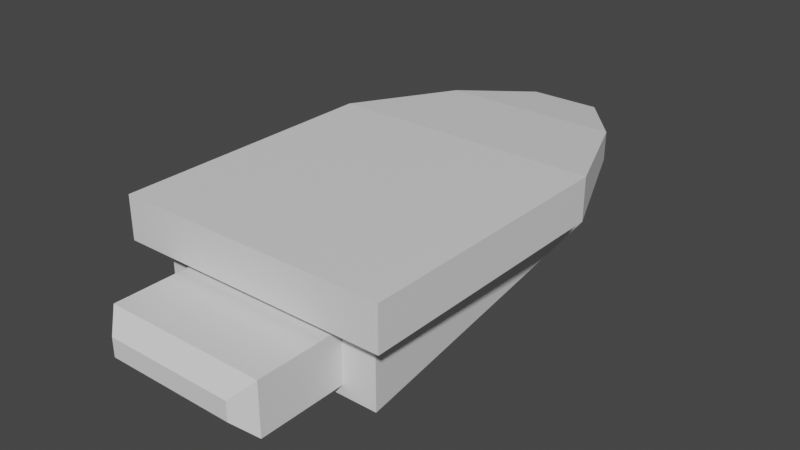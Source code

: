 # Source: pond_mite.blend  (saved by Blender 2.81.16; exported with 4.5.12 LTS)
import bpy
from mathutils import Matrix  # noqa: F401  (used for matrix-valued properties, if any)

bpy.ops.wm.read_factory_settings(use_empty=True)
scene = bpy.context.scene
scene.name = 'Scene'

# ---- collections
col_collection = bpy.data.collections.new('Collection'); scene.collection.children.link(col_collection)

# ---- materials (node trees are filled in below, after node groups)
mat_material_003 = bpy.data.materials.new('Material.003')
mat_material_003.use_transparent_shadow = False
mat_material_004 = bpy.data.materials.new('Material.004')
mat_material_004.use_transparent_shadow = False
mat_material_005 = bpy.data.materials.new('Material.005')
mat_material_005.use_transparent_shadow = False

# ---- material node trees
mat_material_003.use_nodes = True; mat_material_003.node_tree.nodes.clear()
_N = mat_material_003.node_tree.nodes; _L = mat_material_003.node_tree.links
n0 = _N.new('ShaderNodeOutputMaterial'); n0.name = 'Material Output'; n0.location = (300, 300)
n1 = _N.new('ShaderNodeBsdfPrincipled'); n1.name = 'Principled BSDF'; n1.location = (10, 300)
n1.distribution = 'GGX'
n1.subsurface_method = 'BURLEY'
n1.inputs[3].default_value = 1.45
n1.inputs[27].default_value = (0.0, 0.0, 0.0, 1.0)
n1.inputs[28].default_value = 1.0
_L.new(n1.outputs[0], n0.inputs[0])
n0.is_active_output = True
mat_material_004.use_nodes = True; mat_material_004.node_tree.nodes.clear()
_N = mat_material_004.node_tree.nodes; _L = mat_material_004.node_tree.links
n0 = _N.new('ShaderNodeOutputMaterial'); n0.name = 'Material Output'; n0.location = (300, 300)
n1 = _N.new('ShaderNodeBsdfPrincipled'); n1.name = 'Principled BSDF'; n1.location = (10, 300)
n1.distribution = 'GGX'
n1.subsurface_method = 'BURLEY'
n1.inputs[3].default_value = 1.45
n1.inputs[27].default_value = (0.0, 0.0, 0.0, 1.0)
n1.inputs[28].default_value = 1.0
_L.new(n1.outputs[0], n0.inputs[0])
n0.is_active_output = True
mat_material_005.use_nodes = True; mat_material_005.node_tree.nodes.clear()
_N = mat_material_005.node_tree.nodes; _L = mat_material_005.node_tree.links
n0 = _N.new('ShaderNodeOutputMaterial'); n0.name = 'Material Output'; n0.location = (300, 300)
n1 = _N.new('ShaderNodeBsdfPrincipled'); n1.name = 'Principled BSDF'; n1.location = (10, 300)
n1.distribution = 'GGX'
n1.subsurface_method = 'BURLEY'
n1.inputs[3].default_value = 1.45
n1.inputs[27].default_value = (0.0, 0.0, 0.0, 1.0)
n1.inputs[28].default_value = 1.0
_L.new(n1.outputs[0], n0.inputs[0])
n0.is_active_output = True

# ---- world
world_world = bpy.data.worlds.new('World'); scene.world = world_world
world_world.use_nodes = True; world_world.node_tree.nodes.clear()
_N = world_world.node_tree.nodes; _L = world_world.node_tree.links
n0 = _N.new('ShaderNodeOutputWorld'); n0.name = 'World Output'; n0.location = (300, 300)
n1 = _N.new('ShaderNodeBackground'); n1.name = 'Background'; n1.location = (10, 300)
n1.inputs[0].default_value = (0.05088, 0.05088, 0.05088, 1.0)
_L.new(n1.outputs[0], n0.inputs[0])
n0.is_active_output = True
world_world.color = (0.05088, 0.05088, 0.05088)
world_world.use_sun_shadow = False
world_world.sun_shadow_jitter_overblur = 0.0

# ---- meshes
me_cube_009 = bpy.data.meshes.new('Cube.009')
me_cube_009.from_pydata([(-1.0, -1.133, 0.07737), (-1.0, -1.133, 0.393), (-1.0, 0.8667, 0.07737), (-1.0, 0.8667, 0.393), (1.0, -1.133, 0.07737), (1.0, -1.133, 0.393), (1.0, 0.8667, 0.07737), (1.0, 0.8667, 0.393), (-0.6593, 1.704, 0.3393), (-0.6593, 1.704, 0.1311), (0.6593, 1.704, 0.1311), (0.6593, 1.704, 0.3393), (-0.2607, 2.215, 0.2763), (-0.2607, 2.215, 0.1941), (0.2607, 2.215, 0.1941), (0.2607, 2.215, 0.2763), (-0.5661, 1.636, -0.009013), (-0.8391, -0.9724, 0.07737), (0.5661, 1.636, -0.009013), (0.8391, -0.9724, 0.07737), (-0.5661, 1.636, -0.3673), (-0.8391, -0.9724, -0.4537), (0.5661, 1.636, -0.3673), (0.8391, -0.9724, -0.4537), (-0.5912, -0.9724, -0.001055), (0.5912, -0.9724, -0.001055), (-0.5912, -0.9724, -0.3753), (0.5912, -0.9724, -0.3753), (-0.5912, -1.612, -0.001055), (-0.4724, -1.731, -0.1199), (0.4724, -1.731, -0.1199), (0.5912, -1.612, -0.001055), (-0.4724, -1.731, -0.2564), (-0.5912, -1.612, -0.3753), (0.5912, -1.612, -0.3753), (0.4724, -1.731, -0.2564)], [], [(0, 1, 3, 2), (7, 6, 10, 11), (6, 7, 5, 4), (4, 5, 1, 0), (4, 0, 17, 19), (7, 3, 1, 5), (11, 10, 14, 15), (6, 2, 9, 10), (3, 7, 11, 8), (2, 3, 8, 9), (13, 12, 15, 14), (10, 9, 13, 14), (8, 11, 15, 12), (9, 8, 12, 13), (18, 19, 23, 22), (2, 6, 18, 16), (0, 2, 16, 17), (6, 4, 19, 18), (20, 22, 23, 21), (17, 16, 20, 21), (17, 21, 26, 24), (16, 18, 22, 20), (26, 27, 34, 33), (21, 23, 27, 26), (19, 17, 24, 25), (23, 19, 25, 27), (24, 26, 33, 28), (30, 29, 32, 35), (27, 25, 31, 34), (29, 30, 31, 28), (33, 34, 35, 32), (30, 35, 34, 31), (32, 29, 28, 33), (25, 24, 28, 31)])
me_cube_009.polygons.foreach_set('material_index', [2, 2, 2, 2, 2, 2, 2, 2, 2, 2, 2, 2, 2, 2, 0, 0, 2, 2, 0, 0, 0, 0, 1, 0, 0, 0, 1, 1, 1, 1, 1, 1, 1, 1])
_uv = me_cube_009.uv_layers.new(name='UVMap')
_uv.uv.foreach_set('vector', [0.375, 0.0, 0.625, 0.0, 0.625, 0.25, 0.375, 0.25, 0.625, 0.5, 0.375, 0.5, 0.375, 0.5, 0.625, 0.5, 0.375, 0.5, 0.625, 0.5, 0.625, 0.75, 0.375, 0.75, 0.375, 0.75, 0.625, 0.75, 0.625, 1.0, 0.375, 1.0, 0.375, 0.75, 0.375, 1.0, 0.375, 1.0, 0.375, 0.75, 0.625, 0.5, 0.875, 0.5, 0.875, 0.75, 0.625, 0.75, 0.625, 0.5, 0.375, 0.5, 0.375, 0.5, 0.625, 0.5, 0.375, 0.5, 0.125, 0.5, 0.125, 0.5, 0.375, 0.5, 0.875, 0.5, 0.625, 0.5, 0.625, 0.5, 0.875, 0.5, 0.375, 0.25, 0.625, 0.25, 0.625, 0.25, 0.375, 0.25, 0.375, 0.25, 0.625, 0.25, 0.625, 0.5, 0.375, 0.5, 0.375, 0.5, 0.125, 0.5, 0.125, 0.5, 0.375, 0.5, 0.875, 0.5, 0.625, 0.5, 0.625, 0.5, 0.875, 0.5, 0.375, 0.25, 0.625, 0.25, 0.625, 0.25, 0.375, 0.25, 0.375, 0.5, 0.375, 0.75, 0.375, 0.75, 0.375, 0.5, 0.125, 0.5, 0.375, 0.5, 0.375, 0.5, 0.125, 0.5, 0.375, 0.0, 0.375, 0.25, 0.375, 0.25, 0.375, 0.0, 0.375, 0.5, 0.375, 0.75, 0.375, 0.75, 0.375, 0.5, 0.125, 0.5, 0.375, 0.5, 0.375, 0.75, 0.125, 0.75, 0.375, 0.0, 0.375, 0.25, 0.375, 0.25, 0.375, 0.0, 0.375, 0.0, 0.375, 0.0, 0.375, 0.0, 0.375, 0.0, 0.125, 0.5, 0.375, 0.5, 0.375, 0.5, 0.125, 0.5, 0.125, 0.75, 0.375, 0.75, 0.375, 0.75, 0.125, 0.75, 0.125, 0.75, 0.375, 0.75, 0.375, 0.75, 0.125, 0.75, 0.375, 0.75, 0.375, 1.0, 0.375, 1.0, 0.375, 0.75, 0.375, 0.75, 0.375, 0.75, 0.375, 0.75, 0.375, 0.75, 0.375, 0.0, 0.375, 0.0, 0.375, 0.0, 0.375, 0.0, 0.375, 0.7751, 0.375, 0.9749, 0.375, 0.9749, 0.375, 0.7751, 0.375, 0.75, 0.375, 0.75, 0.375, 0.75, 0.375, 0.75, 0.375, 0.9749, 0.375, 0.7751, 0.375, 0.75, 0.375, 1.0, 0.125, 0.75, 0.375, 0.75, 0.3499, 0.75, 0.1501, 0.75, 0.375, 0.7751, 0.375, 0.7751, 0.375, 0.75, 0.375, 0.75, 0.375, 0.9749, 0.375, 0.9749, 0.375, 1.0, 0.375, 1.0, 0.375, 0.75, 0.375, 1.0, 0.375, 1.0, 0.375, 0.75])
me_cube_009.materials.append(mat_material_003)
me_cube_009.materials.append(mat_material_004)
me_cube_009.materials.append(mat_material_005)
me_cube_009.use_remesh_fix_poles = True
me_cube_009.use_remesh_preserve_attributes = False
me_cube_009.use_mirror_vertex_groups = False
me_cube_009.update()

# ---- objects
ob_cube = bpy.data.objects.new('Cube', me_cube_009)

# ---- transforms, parenting, visibility, modifiers, constraints
ob_cube.location = (-2.484e-09, 0.1333, 0.607)
ob_cube.lineart.crease_threshold = 0.0

# ---- collection membership
col_collection.objects.link(ob_cube)

# ---- scene / render settings (as saved in the file)
scene.frame_start = 1; scene.frame_end = 250; scene.frame_set(1)
scene.render.engine = 'BLENDER_EEVEE_NEXT'
scene.cycles.use_denoising = False
scene.cycles.samples = 128
scene.cycles.sampling_pattern = 'TABULATED_SOBOL'
scene.cycles.use_adaptive_sampling = False
scene.cycles.use_light_tree = False
scene.view_settings.view_transform = 'Filmic'
bpy.context.view_layer.update()

# ---- added for rendering (the .blend has no active camera and no usable light): camera, sun
cam_auto = bpy.data.cameras.new('AutoCamera')
cam_auto.lens = 50.0
cam_auto.sensor_width = 36.0
cam_auto.clip_end = 1000.0
ob_auto_camera = bpy.data.objects.new('AutoCamera', cam_auto)
scene.collection.objects.link(ob_auto_camera)
ob_auto_camera.location = (4.16732, -4.62562, 3.9105)
ob_auto_camera.rotation_euler = (1.09748, -7.21219e-08, 0.694738)
scene.camera = ob_auto_camera
light_auto_sun = bpy.data.lights.new('AutoSun', 'SUN')
light_auto_sun.energy = 3.0
light_auto_sun.angle = 0.0523599
ob_auto_sun = bpy.data.objects.new('AutoSun', light_auto_sun)
scene.collection.objects.link(ob_auto_sun)
ob_auto_sun.rotation_euler = (0.872665, 0.174533, 0.523599)
bpy.context.view_layer.update()
